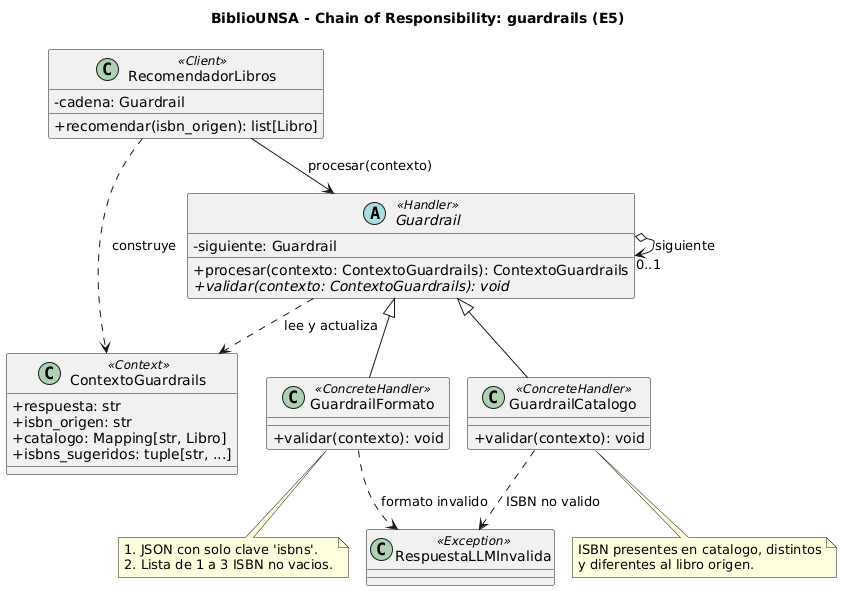

The diagram above was rendered by PlantUML. Its source (embedded in the PNG):
@startuml chain_of_responsibility
!pragma layout smetana
skinparam classAttributeIconSize 0
skinparam shadowing false
title BiblioUNSA - Chain of Responsibility: guardrails (E5)

abstract class Guardrail <<Handler>> {
  -siguiente: Guardrail
  +procesar(contexto: ContextoGuardrails): ContextoGuardrails
  {abstract} +validar(contexto: ContextoGuardrails): void
}
class GuardrailFormato <<ConcreteHandler>> {
  +validar(contexto): void
}
class GuardrailCatalogo <<ConcreteHandler>> {
  +validar(contexto): void
}
class ContextoGuardrails <<Context>> {
  +respuesta: str
  +isbn_origen: str
  +catalogo: Mapping[str, Libro]
  +isbns_sugeridos: tuple[str, ...]
}
class RecomendadorLibros <<Client>> {
  -cadena: Guardrail
  +recomendar(isbn_origen): list[Libro]
}
class RespuestaLLMInvalida <<Exception>>

Guardrail <|-- GuardrailFormato
Guardrail <|-- GuardrailCatalogo
Guardrail o--> "0..1" Guardrail : siguiente
RecomendadorLibros --> Guardrail : procesar(contexto)
RecomendadorLibros ..> ContextoGuardrails : construye
Guardrail ..> ContextoGuardrails : lee y actualiza
GuardrailFormato ..> RespuestaLLMInvalida : formato invalido
GuardrailCatalogo ..> RespuestaLLMInvalida : ISBN no valido

note bottom of GuardrailFormato
  1. JSON con solo clave 'isbns'.
  2. Lista de 1 a 3 ISBN no vacios.
end note
note bottom of GuardrailCatalogo
  ISBN presentes en catalogo, distintos
  y diferentes al libro origen.
end note
@enduml